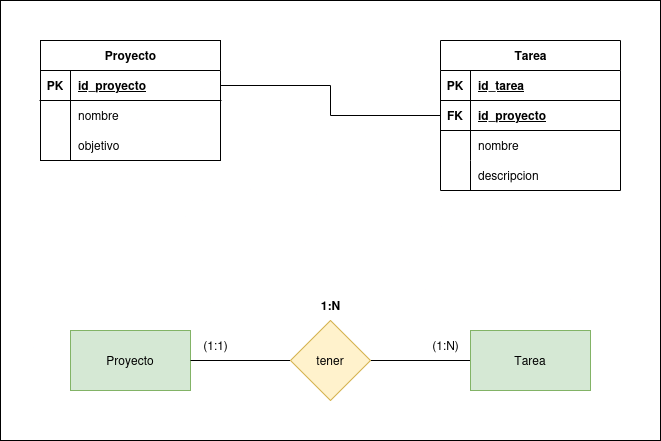

The diagram above was exported from draw.io. Its source (the exported page's mxGraphModel, read from the mxfile embedded in the PNG):
<mxGraphModel dx="942" dy="557" grid="1" gridSize="10" guides="1" tooltips="1" connect="1" arrows="1" fold="1" page="1" pageScale="1" pageWidth="850" pageHeight="1100" math="0" shadow="0">
  <root>
    <mxCell id="0" />
    <mxCell id="1" parent="0" />
    <mxCell id="oFemUIuks_Lx0KkTMwwT-40" value="" style="group" vertex="1" connectable="0" parent="1">
      <mxGeometry width="660" height="440" as="geometry" />
    </mxCell>
    <mxCell id="oFemUIuks_Lx0KkTMwwT-39" value="" style="rounded=0;whiteSpace=wrap;html=1;" vertex="1" parent="oFemUIuks_Lx0KkTMwwT-40">
      <mxGeometry width="660" height="440" as="geometry" />
    </mxCell>
    <mxCell id="oFemUIuks_Lx0KkTMwwT-1" value="Proyecto" style="rounded=0;whiteSpace=wrap;html=1;fillColor=#d5e8d4;strokeColor=#82b366;" vertex="1" parent="oFemUIuks_Lx0KkTMwwT-40">
      <mxGeometry x="70" y="330" width="120" height="60" as="geometry" />
    </mxCell>
    <mxCell id="oFemUIuks_Lx0KkTMwwT-4" style="edgeStyle=orthogonalEdgeStyle;rounded=0;orthogonalLoop=1;jettySize=auto;html=1;exitX=0;exitY=0.5;exitDx=0;exitDy=0;entryX=1;entryY=0.5;entryDx=0;entryDy=0;endArrow=none;startFill=0;" edge="1" parent="oFemUIuks_Lx0KkTMwwT-40" source="oFemUIuks_Lx0KkTMwwT-2" target="oFemUIuks_Lx0KkTMwwT-1">
      <mxGeometry relative="1" as="geometry" />
    </mxCell>
    <mxCell id="oFemUIuks_Lx0KkTMwwT-5" style="edgeStyle=orthogonalEdgeStyle;rounded=0;orthogonalLoop=1;jettySize=auto;html=1;exitX=1;exitY=0.5;exitDx=0;exitDy=0;entryX=0;entryY=0.5;entryDx=0;entryDy=0;endArrow=none;startFill=0;" edge="1" parent="oFemUIuks_Lx0KkTMwwT-40" source="oFemUIuks_Lx0KkTMwwT-2" target="oFemUIuks_Lx0KkTMwwT-3">
      <mxGeometry relative="1" as="geometry" />
    </mxCell>
    <mxCell id="oFemUIuks_Lx0KkTMwwT-2" value="tener" style="rhombus;whiteSpace=wrap;html=1;fillColor=#fff2cc;strokeColor=#d6b656;" vertex="1" parent="oFemUIuks_Lx0KkTMwwT-40">
      <mxGeometry x="290" y="320" width="80" height="80" as="geometry" />
    </mxCell>
    <mxCell id="oFemUIuks_Lx0KkTMwwT-3" value="Tarea" style="rounded=0;whiteSpace=wrap;html=1;fillColor=#d5e8d4;strokeColor=#82b366;" vertex="1" parent="oFemUIuks_Lx0KkTMwwT-40">
      <mxGeometry x="470" y="330" width="120" height="60" as="geometry" />
    </mxCell>
    <mxCell id="oFemUIuks_Lx0KkTMwwT-6" value="(1:1)" style="text;html=1;align=center;verticalAlign=middle;resizable=0;points=[];autosize=1;strokeColor=none;fillColor=none;" vertex="1" parent="oFemUIuks_Lx0KkTMwwT-40">
      <mxGeometry x="190" y="330" width="50" height="30" as="geometry" />
    </mxCell>
    <mxCell id="oFemUIuks_Lx0KkTMwwT-7" value="(1:N)" style="text;html=1;align=center;verticalAlign=middle;resizable=0;points=[];autosize=1;strokeColor=none;fillColor=none;" vertex="1" parent="oFemUIuks_Lx0KkTMwwT-40">
      <mxGeometry x="420" y="330" width="50" height="30" as="geometry" />
    </mxCell>
    <mxCell id="oFemUIuks_Lx0KkTMwwT-8" value="1:N" style="text;html=1;align=center;verticalAlign=middle;resizable=0;points=[];autosize=1;strokeColor=none;fillColor=none;fontStyle=1" vertex="1" parent="oFemUIuks_Lx0KkTMwwT-40">
      <mxGeometry x="310" y="290" width="40" height="30" as="geometry" />
    </mxCell>
    <mxCell id="oFemUIuks_Lx0KkTMwwT-9" value="Proyecto" style="shape=table;startSize=30;container=1;collapsible=1;childLayout=tableLayout;fixedRows=1;rowLines=0;fontStyle=1;align=center;resizeLast=1;html=1;" vertex="1" parent="oFemUIuks_Lx0KkTMwwT-40">
      <mxGeometry x="40" y="40" width="180" height="120" as="geometry" />
    </mxCell>
    <mxCell id="oFemUIuks_Lx0KkTMwwT-10" value="" style="shape=tableRow;horizontal=0;startSize=0;swimlaneHead=0;swimlaneBody=0;fillColor=none;collapsible=0;dropTarget=0;points=[[0,0.5],[1,0.5]];portConstraint=eastwest;top=0;left=0;right=0;bottom=1;" vertex="1" parent="oFemUIuks_Lx0KkTMwwT-9">
      <mxGeometry y="30" width="180" height="30" as="geometry" />
    </mxCell>
    <mxCell id="oFemUIuks_Lx0KkTMwwT-11" value="PK" style="shape=partialRectangle;connectable=0;fillColor=none;top=0;left=0;bottom=0;right=0;fontStyle=1;overflow=hidden;whiteSpace=wrap;html=1;" vertex="1" parent="oFemUIuks_Lx0KkTMwwT-10">
      <mxGeometry width="30" height="30" as="geometry">
        <mxRectangle width="30" height="30" as="alternateBounds" />
      </mxGeometry>
    </mxCell>
    <mxCell id="oFemUIuks_Lx0KkTMwwT-12" value="id_proyecto" style="shape=partialRectangle;connectable=0;fillColor=none;top=0;left=0;bottom=0;right=0;align=left;spacingLeft=6;fontStyle=5;overflow=hidden;whiteSpace=wrap;html=1;" vertex="1" parent="oFemUIuks_Lx0KkTMwwT-10">
      <mxGeometry x="30" width="150" height="30" as="geometry">
        <mxRectangle width="150" height="30" as="alternateBounds" />
      </mxGeometry>
    </mxCell>
    <mxCell id="oFemUIuks_Lx0KkTMwwT-13" value="" style="shape=tableRow;horizontal=0;startSize=0;swimlaneHead=0;swimlaneBody=0;fillColor=none;collapsible=0;dropTarget=0;points=[[0,0.5],[1,0.5]];portConstraint=eastwest;top=0;left=0;right=0;bottom=0;" vertex="1" parent="oFemUIuks_Lx0KkTMwwT-9">
      <mxGeometry y="60" width="180" height="30" as="geometry" />
    </mxCell>
    <mxCell id="oFemUIuks_Lx0KkTMwwT-14" value="" style="shape=partialRectangle;connectable=0;fillColor=none;top=0;left=0;bottom=0;right=0;editable=1;overflow=hidden;whiteSpace=wrap;html=1;" vertex="1" parent="oFemUIuks_Lx0KkTMwwT-13">
      <mxGeometry width="30" height="30" as="geometry">
        <mxRectangle width="30" height="30" as="alternateBounds" />
      </mxGeometry>
    </mxCell>
    <mxCell id="oFemUIuks_Lx0KkTMwwT-15" value="nombre" style="shape=partialRectangle;connectable=0;fillColor=none;top=0;left=0;bottom=0;right=0;align=left;spacingLeft=6;overflow=hidden;whiteSpace=wrap;html=1;" vertex="1" parent="oFemUIuks_Lx0KkTMwwT-13">
      <mxGeometry x="30" width="150" height="30" as="geometry">
        <mxRectangle width="150" height="30" as="alternateBounds" />
      </mxGeometry>
    </mxCell>
    <mxCell id="oFemUIuks_Lx0KkTMwwT-16" value="" style="shape=tableRow;horizontal=0;startSize=0;swimlaneHead=0;swimlaneBody=0;fillColor=none;collapsible=0;dropTarget=0;points=[[0,0.5],[1,0.5]];portConstraint=eastwest;top=0;left=0;right=0;bottom=0;" vertex="1" parent="oFemUIuks_Lx0KkTMwwT-9">
      <mxGeometry y="90" width="180" height="30" as="geometry" />
    </mxCell>
    <mxCell id="oFemUIuks_Lx0KkTMwwT-17" value="" style="shape=partialRectangle;connectable=0;fillColor=none;top=0;left=0;bottom=0;right=0;editable=1;overflow=hidden;whiteSpace=wrap;html=1;" vertex="1" parent="oFemUIuks_Lx0KkTMwwT-16">
      <mxGeometry width="30" height="30" as="geometry">
        <mxRectangle width="30" height="30" as="alternateBounds" />
      </mxGeometry>
    </mxCell>
    <mxCell id="oFemUIuks_Lx0KkTMwwT-18" value="objetivo" style="shape=partialRectangle;connectable=0;fillColor=none;top=0;left=0;bottom=0;right=0;align=left;spacingLeft=6;overflow=hidden;whiteSpace=wrap;html=1;" vertex="1" parent="oFemUIuks_Lx0KkTMwwT-16">
      <mxGeometry x="30" width="150" height="30" as="geometry">
        <mxRectangle width="150" height="30" as="alternateBounds" />
      </mxGeometry>
    </mxCell>
    <mxCell id="oFemUIuks_Lx0KkTMwwT-22" value="Tarea" style="shape=table;startSize=30;container=1;collapsible=1;childLayout=tableLayout;fixedRows=1;rowLines=0;fontStyle=1;align=center;resizeLast=1;html=1;" vertex="1" parent="oFemUIuks_Lx0KkTMwwT-40">
      <mxGeometry x="440" y="40" width="180" height="150" as="geometry" />
    </mxCell>
    <mxCell id="oFemUIuks_Lx0KkTMwwT-23" value="" style="shape=tableRow;horizontal=0;startSize=0;swimlaneHead=0;swimlaneBody=0;fillColor=none;collapsible=0;dropTarget=0;points=[[0,0.5],[1,0.5]];portConstraint=eastwest;top=0;left=0;right=0;bottom=1;" vertex="1" parent="oFemUIuks_Lx0KkTMwwT-22">
      <mxGeometry y="30" width="180" height="30" as="geometry" />
    </mxCell>
    <mxCell id="oFemUIuks_Lx0KkTMwwT-24" value="PK" style="shape=partialRectangle;connectable=0;fillColor=none;top=0;left=0;bottom=0;right=0;fontStyle=1;overflow=hidden;whiteSpace=wrap;html=1;" vertex="1" parent="oFemUIuks_Lx0KkTMwwT-23">
      <mxGeometry width="30" height="30" as="geometry">
        <mxRectangle width="30" height="30" as="alternateBounds" />
      </mxGeometry>
    </mxCell>
    <mxCell id="oFemUIuks_Lx0KkTMwwT-25" value="id_tarea" style="shape=partialRectangle;connectable=0;fillColor=none;top=0;left=0;bottom=0;right=0;align=left;spacingLeft=6;fontStyle=5;overflow=hidden;whiteSpace=wrap;html=1;" vertex="1" parent="oFemUIuks_Lx0KkTMwwT-23">
      <mxGeometry x="30" width="150" height="30" as="geometry">
        <mxRectangle width="150" height="30" as="alternateBounds" />
      </mxGeometry>
    </mxCell>
    <mxCell id="oFemUIuks_Lx0KkTMwwT-32" value="" style="shape=tableRow;horizontal=0;startSize=0;swimlaneHead=0;swimlaneBody=0;fillColor=none;collapsible=0;dropTarget=0;points=[[0,0.5],[1,0.5]];portConstraint=eastwest;top=0;left=0;right=0;bottom=1;" vertex="1" parent="oFemUIuks_Lx0KkTMwwT-22">
      <mxGeometry y="60" width="180" height="30" as="geometry" />
    </mxCell>
    <mxCell id="oFemUIuks_Lx0KkTMwwT-33" value="FK" style="shape=partialRectangle;connectable=0;fillColor=none;top=0;left=0;bottom=0;right=0;fontStyle=1;overflow=hidden;whiteSpace=wrap;html=1;" vertex="1" parent="oFemUIuks_Lx0KkTMwwT-32">
      <mxGeometry width="30" height="30" as="geometry">
        <mxRectangle width="30" height="30" as="alternateBounds" />
      </mxGeometry>
    </mxCell>
    <mxCell id="oFemUIuks_Lx0KkTMwwT-34" value="id_proyecto" style="shape=partialRectangle;connectable=0;fillColor=none;top=0;left=0;bottom=0;right=0;align=left;spacingLeft=6;fontStyle=5;overflow=hidden;whiteSpace=wrap;html=1;" vertex="1" parent="oFemUIuks_Lx0KkTMwwT-32">
      <mxGeometry x="30" width="150" height="30" as="geometry">
        <mxRectangle width="150" height="30" as="alternateBounds" />
      </mxGeometry>
    </mxCell>
    <mxCell id="oFemUIuks_Lx0KkTMwwT-29" value="" style="shape=tableRow;horizontal=0;startSize=0;swimlaneHead=0;swimlaneBody=0;fillColor=none;collapsible=0;dropTarget=0;points=[[0,0.5],[1,0.5]];portConstraint=eastwest;top=0;left=0;right=0;bottom=0;" vertex="1" parent="oFemUIuks_Lx0KkTMwwT-22">
      <mxGeometry y="90" width="180" height="30" as="geometry" />
    </mxCell>
    <mxCell id="oFemUIuks_Lx0KkTMwwT-30" value="" style="shape=partialRectangle;connectable=0;fillColor=none;top=0;left=0;bottom=0;right=0;editable=1;overflow=hidden;whiteSpace=wrap;html=1;" vertex="1" parent="oFemUIuks_Lx0KkTMwwT-29">
      <mxGeometry width="30" height="30" as="geometry">
        <mxRectangle width="30" height="30" as="alternateBounds" />
      </mxGeometry>
    </mxCell>
    <mxCell id="oFemUIuks_Lx0KkTMwwT-31" value="nombre" style="shape=partialRectangle;connectable=0;fillColor=none;top=0;left=0;bottom=0;right=0;align=left;spacingLeft=6;overflow=hidden;whiteSpace=wrap;html=1;" vertex="1" parent="oFemUIuks_Lx0KkTMwwT-29">
      <mxGeometry x="30" width="150" height="30" as="geometry">
        <mxRectangle width="150" height="30" as="alternateBounds" />
      </mxGeometry>
    </mxCell>
    <mxCell id="oFemUIuks_Lx0KkTMwwT-36" value="" style="shape=tableRow;horizontal=0;startSize=0;swimlaneHead=0;swimlaneBody=0;fillColor=none;collapsible=0;dropTarget=0;points=[[0,0.5],[1,0.5]];portConstraint=eastwest;top=0;left=0;right=0;bottom=0;" vertex="1" parent="oFemUIuks_Lx0KkTMwwT-22">
      <mxGeometry y="120" width="180" height="30" as="geometry" />
    </mxCell>
    <mxCell id="oFemUIuks_Lx0KkTMwwT-37" value="" style="shape=partialRectangle;connectable=0;fillColor=none;top=0;left=0;bottom=0;right=0;editable=1;overflow=hidden;whiteSpace=wrap;html=1;" vertex="1" parent="oFemUIuks_Lx0KkTMwwT-36">
      <mxGeometry width="30" height="30" as="geometry">
        <mxRectangle width="30" height="30" as="alternateBounds" />
      </mxGeometry>
    </mxCell>
    <mxCell id="oFemUIuks_Lx0KkTMwwT-38" value="descripcion" style="shape=partialRectangle;connectable=0;fillColor=none;top=0;left=0;bottom=0;right=0;align=left;spacingLeft=6;overflow=hidden;whiteSpace=wrap;html=1;" vertex="1" parent="oFemUIuks_Lx0KkTMwwT-36">
      <mxGeometry x="30" width="150" height="30" as="geometry">
        <mxRectangle width="150" height="30" as="alternateBounds" />
      </mxGeometry>
    </mxCell>
    <mxCell id="oFemUIuks_Lx0KkTMwwT-35" style="edgeStyle=orthogonalEdgeStyle;rounded=0;orthogonalLoop=1;jettySize=auto;html=1;exitX=1;exitY=0.5;exitDx=0;exitDy=0;entryX=0;entryY=0.5;entryDx=0;entryDy=0;endArrow=none;startFill=0;" edge="1" parent="oFemUIuks_Lx0KkTMwwT-40" source="oFemUIuks_Lx0KkTMwwT-10" target="oFemUIuks_Lx0KkTMwwT-32">
      <mxGeometry relative="1" as="geometry" />
    </mxCell>
  </root>
</mxGraphModel>